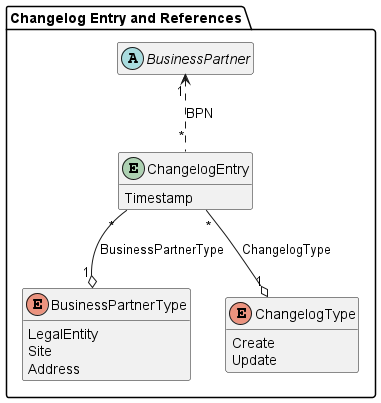

The diagram above was rendered by PlantUML. Its source (embedded in the PNG):
@startuml changelog-entry

package "Changelog Entry and References" {
  abstract class BusinessPartner {  }
  
  entity ChangelogEntry {
    Timestamp
  }

  enum BusinessPartnerType {
    LegalEntity
    Site
    Address
  }

  enum ChangelogType {
    Create
    Update
  }

  ChangelogEntry "*" .u.> "1" BusinessPartner : BPN

  ChangelogEntry "*" -d-o "1" BusinessPartnerType : BusinessPartnerType
  ChangelogEntry "*" -d-o "1" ChangelogType : ChangelogType
}

hide methods
hide BusinessPartner members
@enduml